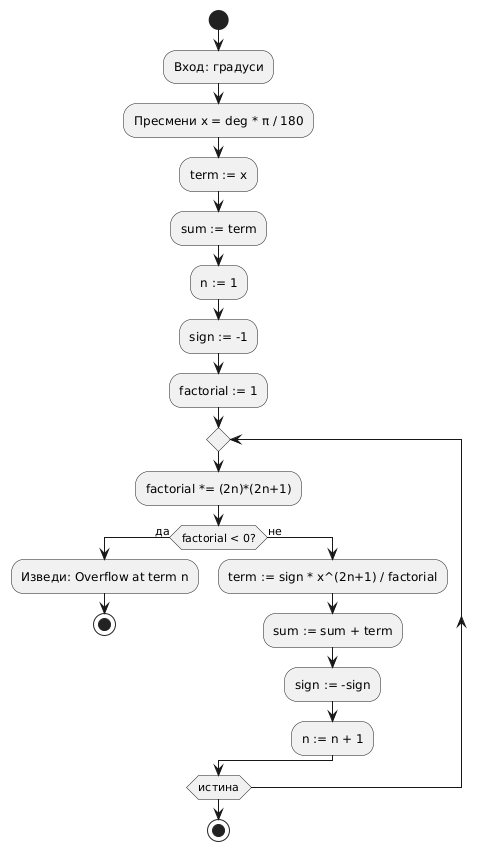

The diagram above was rendered by PlantUML. Its source (embedded in the PNG):
@startuml
start
:Вход: градуси;
:Пресмени x = deg * π / 180;
:term := x;
:sum := term;
:n := 1;
:sign := -1;
:factorial := 1;
repeat
  :factorial *= (2n)*(2n+1);
  if (factorial < 0?) then (да)
    :Изведи: Overflow at term n;
    stop
  else (не)
    :term := sign * x^(2n+1) / factorial;
    :sum := sum + term;
    :sign := -sign;
    :n := n + 1;
  endif
repeat while (истина)
stop
@enduml